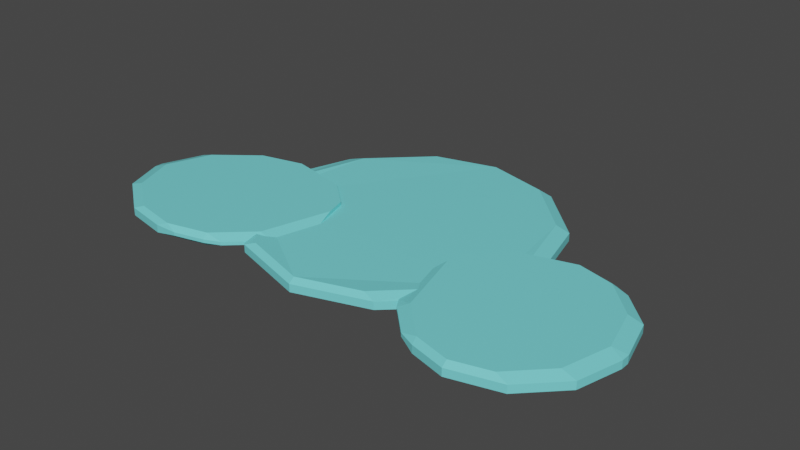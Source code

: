 # Source: cloud.blend  (saved by Blender 2.83.21; exported with 4.5.12 LTS)
import bpy
from mathutils import Matrix  # noqa: F401  (used for matrix-valued properties, if any)

bpy.ops.wm.read_factory_settings(use_empty=True)
scene = bpy.context.scene
scene.name = 'Scene'

# ---- collections
col_collection = bpy.data.collections.new('Collection'); scene.collection.children.link(col_collection)

# ---- materials (node trees are filled in below, after node groups)
mat_cloudmat = bpy.data.materials.new('cloudMat')
mat_cloudmat.alpha_threshold = 0.0
mat_cloudmat.use_transparent_shadow = False
mat_cloudmat.line_color = (0.0, 0.0, 0.0, 1.0)

# ---- material node trees
mat_cloudmat.use_nodes = True; mat_cloudmat.node_tree.nodes.clear()
_N = mat_cloudmat.node_tree.nodes; _L = mat_cloudmat.node_tree.links
n0 = _N.new('ShaderNodeOutputMaterial'); n0.name = 'Material Output'; n0.location = (300, 300)
n1 = _N.new('ShaderNodeBsdfPrincipled'); n1.name = 'Principled BSDF'; n1.location = (10, 300)
n1.distribution = 'GGX'
n1.subsurface_method = 'BURLEY'
n1.inputs[0].default_value = (0.1883, 0.7771, 0.8, 1.0)
n1.inputs[2].default_value = 0.4
n1.inputs[3].default_value = 1.45
n1.inputs[27].default_value = (0.0, 0.0, 0.0, 1.0)
n1.inputs[28].default_value = 1.0
_L.new(n1.outputs[0], n0.inputs[0])
n0.is_active_output = True

# ---- world
world_world = bpy.data.worlds.new('World'); scene.world = world_world
world_world.use_nodes = True; world_world.node_tree.nodes.clear()
_N = world_world.node_tree.nodes; _L = world_world.node_tree.links
n0 = _N.new('ShaderNodeOutputWorld'); n0.name = 'World Output'; n0.location = (300, 300)
n1 = _N.new('ShaderNodeBackground'); n1.name = 'Background'; n1.location = (10, 300)
n1.inputs[0].default_value = (0.05088, 0.05088, 0.05088, 1.0)
_L.new(n1.outputs[0], n0.inputs[0])
n0.is_active_output = True
world_world.color = (0.05088, 0.05088, 0.05088)
world_world.use_sun_shadow = False
world_world.sun_shadow_jitter_overblur = 0.0

# ---- meshes
me_cube = bpy.data.meshes.new('Cube')
me_cube.from_pydata([(-0.04886, 0.9861, 0.04287), (-0.2422, 0.8419, 0.04287), (-0.3939, 0.4655, 0.04287), (-0.3939, -0.5345, 0.04287), (-0.2422, -0.8902, 0.04287), (0.3058, -0.002447, 0.04287), (0.2604, 0.4966, 0.04287), (0.1331, 0.8592, 0.04287), (0.4705, 2.363, 0.0), (0.2117, 2.142, 0.0), (-0.04718, 0.7167, 0.03499), (0.02218, -0.1065, 0.004288), (0.2117, -0.7091, 0.03565), (0.4705, -0.9297, 0.001881), (0.7293, -0.7091, 0.03049), (0.9188, -0.1065, 0.01079), (0.9882, 0.7167, 0.02681), (0.9188, 1.54, 0.005222), (0.7293, 2.142, 0.0), (1.072, 0.9937, 0.03577), (0.9049, 0.8511, 0.03577), (0.7824, 0.4614, 0.03577), (0.7375, -0.07088, 0.03577), (1.072, -1.135, 0.03577), (1.24, -0.9928, 0.03577), (1.362, -0.6032, 0.03577), (1.362, 0.4614, 0.03577), (0.2604, 0.4966, 0.1768), (0.7824, 0.4614, 0.1697), (-0.4474, -0.08745, 0.04287), (-0.4475, 0.008707, 0.04287), (-0.01059, -0.9842, 0.09129), (-0.09082, -0.987, 0.04287), (0.09482, -0.9025, 0.09129), (0.09117, -0.8459, 0.04287), (0.1489, -0.8271, 0.09129), (0.2604, -0.5034, 0.09129), (0.2787, -0.3016, 0.04287), (0.01812, 1.492, 0.01488), (0.0367, 1.586, 0.007962), (0.7969, -0.6494, 0.08418), (0.7781, -0.5527, 0.03577), (0.8904, -0.9467, 0.08418), (0.9489, -1.03, 0.03577), (1.403, -0.02264, 0.03577), (1.403, -0.1191, 0.03577), (1.203, 0.8825, 0.03577), (1.254, 0.8049, 0.03577), (-0.04791, 0.9264, 0.1768), (-0.04886, 0.9861, 0.1283), (-0.2422, 0.8419, 0.1283), (-0.2024, 0.8112, 0.1768), (-0.3939, 0.4655, 0.1283), (-0.3465, 0.4534, 0.1768), (-0.4475, 0.008707, 0.1283), (-0.4474, -0.08745, 0.1283), (-0.4043, -0.03932, 0.1768), (-0.3939, -0.5345, 0.1283), (-0.3466, -0.5219, 0.1768), (-0.2422, -0.8902, 0.1283), (-0.2035, -0.8574, 0.1768), (-0.09078, -0.9871, 0.1283), (-0.01059, -0.9842, 0.1283), (-0.05153, -0.9547, 0.1768), (0.09482, -0.9025, 0.1283), (0.1489, -0.8271, 0.1283), (0.09202, -0.8435, 0.1768), (0.2604, -0.5034, 0.1283), (0.2127, -0.4932, 0.1768), (0.2815, 0.2649, 0.1768), (0.3058, -0.002447, 0.1283), (0.1331, 0.8592, 0.1283), (0.1605, 0.781, 0.1768), (0.4705, 2.299, 0.1339), (0.4705, 2.363, 0.08547), (0.2117, 2.142, 0.08547), (0.2537, 2.115, 0.1339), (0.0367, 1.586, 0.09343), (0.01812, 1.492, 0.1004), (0.06997, 1.53, 0.1415), (-0.02288, 0.4283, 0.1518), (-0.04718, 0.7167, 0.1223), (0.02218, -0.1065, 0.09025), (0.003603, 0.114, 0.1348), (0.2117, -0.7091, 0.122), (0.2537, -0.6813, 0.1721), (0.4705, -0.9297, 0.0874), (0.4705, -0.8661, 0.1369), (0.7293, -0.7091, 0.116), (0.6873, -0.6813, 0.1595), (0.9374, 0.114, 0.1452), (0.9188, -0.1065, 0.09696), (0.9882, 0.7167, 0.1123), (0.9639, 0.4283, 0.153), (0.9188, 1.54, 0.09069), (0.871, 1.53, 0.1391), (0.7293, 2.142, 0.08547), (0.6873, 2.115, 0.1339), (1.072, 0.9301, 0.1697), (1.072, 0.9937, 0.1212), (0.8776, 0.7642, 0.1697), (0.9049, 0.8511, 0.1212), (0.7375, -0.07088, 0.1212), (0.7618, 0.2175, 0.1697), (0.7783, -0.5549, 0.1212), (0.7969, -0.6494, 0.1212), (0.8301, -0.5938, 0.1697), (0.8904, -0.9467, 0.1212), (0.9486, -1.03, 0.1212), (0.9469, -0.965, 0.1697), (1.072, -1.135, 0.1212), (1.072, -1.072, 0.1697), (1.24, -0.9928, 0.1212), (1.198, -0.965, 0.1697), (1.362, -0.6032, 0.1212), (1.314, -0.5938, 0.1697), (1.403, -0.1191, 0.1212), (1.403, -0.02264, 0.1212), (1.358, -0.07088, 0.1697), (1.362, 0.4614, 0.1212), (1.314, 0.452, 0.1697), (1.254, 0.8049, 0.1212), (1.203, 0.8825, 0.1212), (1.198, 0.8233, 0.1697), (-0.2024, 0.8112, 0.1768), (-0.04791, 0.9264, 0.1768), (-0.3465, 0.4534, 0.1768), (-0.4043, -0.03932, 0.1768), (-0.3466, -0.5219, 0.1768), (-0.2035, -0.8574, 0.1768), (-0.05153, -0.9547, 0.1768), (0.09202, -0.8435, 0.1768), (0.2127, -0.4932, 0.1768), (0.2815, 0.2649, 0.1768), (0.1605, 0.781, 0.1768), (0.2604, 0.4966, 0.1768)], [], [(29, 3, 57, 55), (38, 10, 81, 78), (40, 42, 107, 105), (7, 0, 49, 71), (18, 8, 74, 96), (20, 21, 28, 100, 101), (9, 8, 18, 17, 16, 15, 14, 13, 12, 11, 10, 38, 39), (68, 69, 133, 132), (20, 19, 46, 47, 26, 44, 45, 25, 24, 23, 43, 41, 22, 21), (22, 41, 104, 102), (3, 4, 59, 57), (43, 23, 110, 108), (11, 12, 84, 82), (1, 0, 7, 6, 5, 37, 34, 32, 4, 3, 29, 30, 2), (25, 45, 116, 114), (12, 13, 86, 84), (4, 32, 61, 59), (24, 25, 114, 112), (13, 14, 88, 86), (5, 6, 27, 69, 70), (14, 15, 91, 88), (31, 33, 64, 62), (44, 26, 119, 117), (15, 16, 92, 93, 90, 91), (35, 36, 67, 65), (26, 47, 121, 119), (16, 17, 94, 92), (36, 37, 5, 70, 67), (46, 19, 99, 122), (17, 18, 96, 94), (9, 39, 77, 75), (0, 1, 50, 49), (19, 20, 101, 99), (6, 7, 71, 72, 27), (10, 11, 82, 83, 80, 81), (8, 9, 75, 74), (100, 28, 103, 106, 109, 111, 113, 115, 118, 120, 123, 98), (1, 2, 52, 50), (21, 22, 102, 103, 28), (76, 79, 80, 83, 85, 87, 89, 90, 93, 95, 97, 73), (23, 24, 112, 110), (33, 34, 35), (54, 55, 56), (61, 62, 63), (64, 65, 66), (77, 78, 79), (104, 105, 106), (107, 108, 109), (116, 117, 118), (121, 122, 123), (33, 31, 32, 34), (36, 35, 34, 37), (42, 40, 41, 43), (51, 48, 49, 50), (53, 51, 50, 52), (56, 53, 52, 54), (58, 56, 55, 57), (60, 58, 57, 59), (63, 60, 59, 61), (66, 63, 62, 64), (68, 66, 65, 67), (69, 68, 67, 70), (48, 72, 71, 49), (76, 73, 74, 75), (79, 76, 75, 77), (80, 79, 78, 81), (85, 83, 82, 84), (87, 85, 84, 86), (89, 87, 86, 88), (90, 89, 88, 91), (95, 93, 92, 94), (97, 95, 94, 96), (73, 97, 96, 74), (100, 98, 99, 101), (106, 103, 102, 104), (109, 106, 105, 107), (111, 109, 108, 110), (113, 111, 110, 112), (115, 113, 112, 114), (118, 115, 114, 116), (120, 118, 117, 119), (123, 120, 119, 121), (98, 123, 122, 99), (38, 78, 77, 39), (40, 105, 104, 41), (43, 108, 107, 42), (29, 55, 54, 30), (31, 62, 61, 32), (44, 117, 116, 45), (35, 65, 64, 33), (46, 122, 121, 47), (2, 30, 54, 52), (124, 126, 127, 128, 129, 130, 131, 132, 133, 135, 134, 125), (69, 27, 135, 133), (58, 60, 129, 128), (66, 68, 132, 131), (56, 58, 128, 127), (63, 66, 131, 130), (53, 56, 127, 126), (27, 72, 134, 135), (48, 51, 124, 125), (72, 48, 125, 134), (60, 63, 130, 129), (51, 53, 126, 124)])
_uv = me_cube.uv_layers.new(name='UVMap')
_uv.uv.foreach_set('vector', [0.0, 0.0, 0.0, 0.0, 0.0, 0.0, 0.0, 0.0, 0.0, 0.0, 0.0, 0.0, 0.0, 0.0, 0.0, 0.0, 0.0, 0.0, 0.0, 0.0, 0.0, 0.0, 0.0, 0.0, 0.0, 0.0, 0.0, 0.0, 0.0, 0.0, 0.0, 0.0, 0.0, 0.0, 0.0, 0.0, 0.0, 0.0, 0.0, 0.0, 0.0, 0.0, 0.0, 0.0, 0.0, 0.0, 0.0, 0.0, 0.0, 0.0, 0.0, 0.0, 0.0, 0.0, 0.0, 0.0, 0.0, 0.0, 0.0, 0.0, 0.0, 0.0, 0.0, 0.0, 0.0, 0.0, 0.0, 0.0, 0.0, 0.0, 0.0, 0.0, 0.0, 0.0, 0.0, 0.0, 0.0, 0.0, 0.0, 0.0, 0.0, 0.0, 0.0, 0.0, 0.0, 0.0, 0.0, 0.0, 0.0, 0.0, 0.0, 0.0, 0.0, 0.0, 0.0, 0.0, 0.0, 0.0, 0.0, 0.0, 0.0, 0.0, 0.0, 0.0, 0.0, 0.0, 0.0, 0.0, 0.0, 0.0, 0.0, 0.0, 0.0, 0.0, 0.0, 0.0, 0.0, 0.0, 0.0, 0.0, 0.0, 0.0, 0.0, 0.0, 0.0, 0.0, 0.0, 0.0, 0.0, 0.0, 0.0, 0.0, 0.0, 0.0, 0.0, 0.0, 0.0, 0.0, 0.0, 0.0, 0.0, 0.0, 0.0, 0.0, 0.0, 0.0, 0.0, 0.0, 0.0, 0.0, 0.0, 0.0, 0.0, 0.0, 0.0, 0.0, 0.0, 0.0, 0.0, 0.0, 0.0, 0.0, 0.0, 0.0, 0.0, 0.0, 0.0, 0.0, 0.0, 0.0, 0.0, 0.0, 0.0, 0.0, 0.0, 0.0, 0.0, 0.0, 0.0, 0.0, 0.0, 0.0, 0.0, 0.0, 0.0, 0.0, 0.0, 0.0, 0.0, 0.0, 0.0, 0.0, 0.0, 0.0, 0.0, 0.0, 0.0, 0.0, 0.0, 0.0, 0.0, 0.0, 0.0, 0.0, 0.0, 0.0, 0.0, 0.0, 0.0, 0.0, 0.0, 0.0, 0.0, 0.0, 0.0, 0.0, 0.0, 0.0, 0.0, 0.0, 0.0, 0.0, 0.0, 0.0, 0.0, 0.0, 0.0, 0.0, 0.0, 0.0, 0.0, 0.0, 0.0, 0.0, 0.0, 0.0, 0.0, 0.0, 0.0, 0.0, 0.0, 0.0, 0.0, 0.0, 0.0, 0.0, 0.0, 0.0, 0.0, 0.0, 0.0, 0.0, 0.0, 0.0, 0.0, 0.0, 0.0, 0.0, 0.0, 0.0, 0.0, 0.0, 0.0, 0.0, 0.0, 0.0, 0.0, 0.0, 0.0, 0.0, 0.0, 0.0, 0.0, 0.0, 0.0, 0.0, 0.0, 0.0, 0.0, 0.0, 0.0, 0.0, 0.0, 0.0, 0.0, 0.0, 0.0, 0.0, 0.0, 0.0, 0.0, 0.0, 0.0, 0.0, 0.0, 0.0, 0.0, 0.0, 0.0, 0.0, 0.0, 0.0, 0.0, 0.0, 0.0, 0.0, 0.0, 0.0, 0.0, 0.0, 0.0, 0.0, 0.0, 0.0, 0.0, 0.0, 0.0, 0.0, 0.0, 0.0, 0.0, 0.0, 0.0, 0.0, 0.0, 0.0, 0.0, 0.0, 0.0, 0.0, 0.0, 0.0, 0.0, 0.0, 0.0, 0.0, 0.0, 0.0, 0.0, 0.0, 0.0, 0.0, 0.0, 0.0, 0.0, 0.0, 0.0, 0.0, 0.0, 0.0, 0.0, 0.0, 0.0, 0.0, 0.0, 0.0, 0.0, 0.0, 0.0, 0.0, 0.0, 0.0, 0.0, 0.0, 0.0, 0.0, 0.0, 0.0, 0.0, 0.0, 0.0, 0.0, 0.0, 0.0, 0.0, 0.0, 0.0, 0.0, 0.0, 0.0, 0.0, 0.0, 0.0, 0.0, 0.0, 0.0, 0.0, 0.0, 0.0, 0.0, 0.0, 0.0, 0.0, 0.0, 0.0, 0.0, 0.0, 0.0, 0.0, 0.0, 0.0, 0.0, 0.0, 0.0, 0.0, 0.0, 0.0, 0.0, 0.0, 0.0, 0.0, 0.0, 0.0, 0.0, 0.0, 0.0, 0.0, 0.0, 0.0, 0.0, 0.0, 0.0, 0.0, 0.0, 0.0, 0.0, 0.0, 0.0, 0.0, 0.0, 0.0, 0.0, 0.0, 0.0, 0.0, 0.0, 0.0, 0.0, 0.0, 0.0, 0.0, 0.0, 0.0, 0.0, 0.0, 0.0, 0.0, 0.0, 0.0, 0.0, 0.0, 0.0, 0.0, 0.0, 0.0, 0.0, 0.0, 0.0, 0.0, 0.0, 0.0, 0.0, 0.0, 0.0, 0.0, 0.0, 0.0, 0.0, 0.0, 0.0, 0.0, 0.0, 0.0, 0.0, 0.0, 0.0, 0.0, 0.0, 0.0, 0.0, 0.0, 0.0, 0.0, 0.0, 0.0, 0.0, 0.0, 0.0, 0.0, 0.0, 0.0, 0.0, 0.0, 0.0, 0.0, 0.0, 0.0, 0.0, 0.0, 0.0, 0.0, 0.0, 0.0, 0.0, 0.0, 0.0, 0.0, 0.0, 0.0, 0.0, 0.0, 0.0, 0.0, 0.0, 0.0, 0.0, 0.0, 0.0, 0.0, 0.0, 0.0, 0.0, 0.0, 0.0, 0.0, 0.0, 0.0, 0.0, 0.0, 0.0, 0.0, 0.0, 0.0, 0.0, 0.0, 0.0, 0.0, 0.0, 0.0, 0.0, 0.0, 0.0, 0.0, 0.0, 0.0, 0.0, 0.0, 0.0, 0.0, 0.0, 0.0, 0.0, 0.0, 0.0, 0.0, 0.0, 0.0, 0.0, 0.0, 0.0, 0.0, 0.0, 0.0, 0.0, 0.0, 0.0, 0.0, 0.0, 0.0, 0.0, 0.0, 0.0, 0.0, 0.0, 0.0, 0.0, 0.0, 0.0, 0.0, 0.0, 0.0, 0.0, 0.0, 0.0, 0.0, 0.0, 0.0, 0.0, 0.0, 0.0, 0.0, 0.0, 0.0, 0.0, 0.0, 0.0, 0.0, 0.0, 0.0, 0.0, 0.0, 0.0, 0.0, 0.0, 0.0, 0.0, 0.0, 0.0, 0.0, 0.0, 0.0, 0.0, 0.0, 0.0, 0.0, 0.0, 0.0, 0.0, 0.0, 0.0, 0.0, 0.0, 0.0, 0.0, 0.0, 0.0, 0.0, 0.0, 0.0, 0.0, 0.0, 0.0, 0.0, 0.0, 0.0, 0.0, 0.0, 0.0, 0.0, 0.0, 0.0, 0.0, 0.0, 0.0, 0.0, 0.0, 0.0, 0.0, 0.0, 0.0, 0.0, 0.0, 0.0, 0.0, 0.0, 0.0, 0.0, 0.0, 0.0, 0.0, 0.0, 0.0, 0.0, 0.0, 0.0, 0.0, 0.0, 0.0, 0.0, 0.0, 0.0, 0.0, 0.0, 0.0, 0.0, 0.0, 0.0, 0.0, 0.0, 0.0, 0.0, 0.0, 0.0, 0.0, 0.0, 0.0, 0.0, 0.0, 0.0, 0.0, 0.0, 0.0, 0.0, 0.0, 0.0, 0.0, 0.0, 0.0, 0.0, 0.0, 0.0, 0.0, 0.0, 0.0, 0.0, 0.0, 0.0, 0.0, 0.0, 0.0, 0.0, 0.0, 0.0, 0.0, 0.0, 0.0, 0.0, 0.0, 0.0, 0.0, 0.0, 0.0, 0.0, 0.0, 0.0, 0.0, 0.0, 0.0, 0.0, 0.0, 0.0, 0.0, 0.0, 0.0, 0.0, 0.0, 0.0, 0.0, 0.0, 0.0, 0.0, 0.0, 0.0, 0.0, 0.0, 0.0, 0.0, 0.0, 0.0, 0.0, 0.0, 0.0, 0.0, 0.0, 0.0, 0.0, 0.0, 0.0, 0.0, 0.0, 0.0, 0.0, 0.0, 0.0, 0.0, 0.0, 0.0, 0.0, 0.0, 0.0, 0.0, 0.0, 0.0, 0.0, 0.0, 0.0, 0.0, 0.0, 0.0, 0.0, 0.0, 0.0, 0.0, 0.0, 0.0, 0.0, 0.0, 0.0, 0.0, 0.0, 0.0, 0.0, 0.0, 0.0, 0.0, 0.0, 0.0, 0.0, 0.0, 0.0, 0.0, 0.0, 0.0, 0.0, 0.0, 0.0, 0.0, 0.0, 0.0, 0.0, 0.0, 0.0, 0.0, 0.0, 0.0, 0.0, 0.0, 0.0, 0.0, 0.0, 0.0, 0.0, 0.0, 0.0, 0.0, 0.0, 0.0, 0.0, 0.0, 0.0, 0.0, 0.0, 0.0, 0.0, 0.0, 0.0, 0.0, 0.0, 0.0, 0.0, 0.0, 0.0, 0.0, 0.0, 0.0, 0.0, 0.0, 0.0, 0.0, 0.0, 0.0, 0.0, 0.0, 0.0, 0.0, 0.0, 0.0, 0.0, 0.0, 0.0, 0.0, 0.0, 0.0, 0.0, 0.0, 0.0, 0.0, 0.0, 0.0, 0.0, 0.0, 0.0, 0.0, 0.0, 0.0, 0.0, 0.0, 0.0, 0.0, 0.0, 0.0, 0.0, 0.0, 0.0, 0.0, 0.0, 0.0, 0.0, 0.0, 0.0, 0.0, 0.0, 0.0, 0.0, 0.0, 0.0, 0.0, 0.0, 0.0, 0.0, 0.0, 0.0, 0.0, 0.0, 0.0, 0.0, 0.0, 0.0, 0.0, 0.0, 0.0, 0.0, 0.0, 0.0, 0.0, 0.0, 0.0, 0.0, 0.0, 0.0, 0.0, 0.0, 0.0, 0.0, 0.0, 0.0, 0.0, 0.0, 0.0, 0.0, 0.0, 0.0, 0.0, 0.0, 0.0, 0.0])
me_cube.materials.append(mat_cloudmat)
me_cube.use_remesh_preserve_volume = False
me_cube.use_remesh_preserve_attributes = False
me_cube.use_mirror_vertex_groups = False
me_cube.update()

# ---- objects
ob_cube = bpy.data.objects.new('Cube', me_cube)

# ---- transforms, parenting, visibility, modifiers, constraints
ob_cube.location = (0.0, 0.0, 0.0)
ob_cube.scale = (3.18, 1.0, 1.0)
ob_cube.lock_rotations_4d = False
ob_cube.empty_display_type = 'ARROWS'
ob_cube.lineart.crease_threshold = 0.0

# ---- collection membership
col_collection.objects.link(ob_cube)

# ---- scene / render settings (as saved in the file)
scene.frame_start = 1; scene.frame_end = 250; scene.frame_set(1)
scene.render.engine = 'BLENDER_EEVEE_NEXT'
scene.cycles.use_denoising = False
scene.cycles.samples = 128
scene.cycles.sampling_pattern = 'TABULATED_SOBOL'
scene.cycles.use_adaptive_sampling = False
scene.cycles.use_light_tree = False
scene.view_settings.view_transform = 'Filmic'
bpy.context.view_layer.update()

# ---- added for rendering (the .blend has no active camera and no usable light): camera, sun
cam_auto = bpy.data.cameras.new('AutoCamera')
cam_auto.lens = 50.0
cam_auto.sensor_width = 36.0
cam_auto.clip_end = 1000.0
ob_auto_camera = bpy.data.objects.new('AutoCamera', cam_auto)
scene.collection.objects.link(ob_auto_camera)
ob_auto_camera.location = (7.85581, -6.98995, 5.15754)
ob_auto_camera.rotation_euler = (1.09748, -7.21219e-08, 0.694738)
scene.camera = ob_auto_camera
light_auto_sun = bpy.data.lights.new('AutoSun', 'SUN')
light_auto_sun.energy = 3.0
light_auto_sun.angle = 0.0523599
ob_auto_sun = bpy.data.objects.new('AutoSun', light_auto_sun)
scene.collection.objects.link(ob_auto_sun)
ob_auto_sun.rotation_euler = (0.872665, 0.174533, 0.523599)
bpy.context.view_layer.update()
